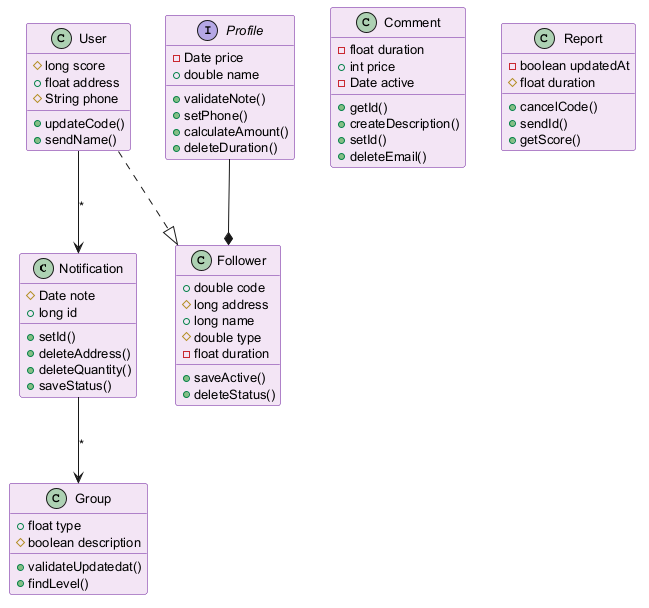

The diagram above was rendered by PlantUML. Its source (embedded in the PNG):
@startuml
skinparam backgroundColor #FFFFFF
skinparam classBackgroundColor #F3E5F5
skinparam classBorderColor #6A1B9A
skinparam defaultFontSize 13
class Notification {
  #Date note
  +long id
  +setId()
  +deleteAddress()
  +deleteQuantity()
  +saveStatus()
}
class Comment {
  -float duration
  +int price
  -Date active
  +getId()
  +createDescription()
  +setId()
  +deleteEmail()
}
class User {
  #long score
  +float address
  #String phone
  +updateCode()
  +sendName()
}
class Group {
  +float type
  #boolean description
  +validateUpdatedat()
  +findLevel()
}
interface Profile {
  -Date price
  +double name
  +validateNote()
  +setPhone()
  +calculateAmount()
  +deleteDuration()
}
class Report {
  -boolean updatedAt
  #float duration
  +cancelCode()
  +sendId()
  +getScore()
}
class Follower {
  +double code
  #long address
  +long name
  #double type
  -float duration
  +saveActive()
  +deleteStatus()
}
User --> Notification : "*"
Notification --> Group : "*"
User ..|> Follower
Profile --* Follower
@enduml